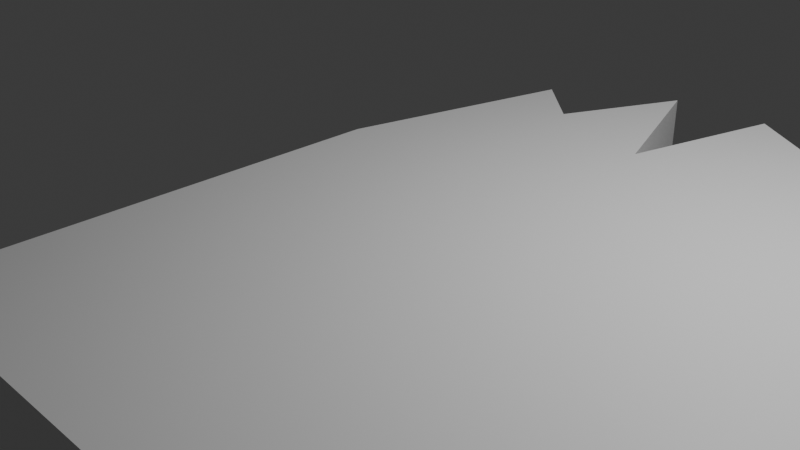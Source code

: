 # Source: broken_ceiling2.blend  (saved by Blender 4.1.24; exported with 4.5.12 LTS)
import bpy
from mathutils import Matrix  # noqa: F401  (used for matrix-valued properties, if any)

bpy.ops.wm.read_factory_settings(use_empty=True)
scene = bpy.context.scene
scene.name = 'Scene'

# ---- collections
col_collection = bpy.data.collections.new('Collection'); scene.collection.children.link(col_collection)

# ---- materials (node trees are filled in below, after node groups)
mat_material = bpy.data.materials.new('Material')
mat_material.alpha_threshold = 0.0
mat_material.use_transparent_shadow = False
mat_material.roughness = 0.5
mat_material.line_color = (0.0, 0.0, 0.0, 1.0)

# ---- material node trees
mat_material.use_nodes = True; mat_material.node_tree.nodes.clear()
_N = mat_material.node_tree.nodes; _L = mat_material.node_tree.links
n0 = _N.new('ShaderNodeOutputMaterial'); n0.name = 'Material Output'; n0.location = (300, 300)
n1 = _N.new('ShaderNodeBsdfPrincipled'); n1.name = 'Principled BSDF'; n1.location = (10, 300)
n1.inputs[3].default_value = 1.45
_L.new(n1.outputs[0], n0.inputs[0])
n0.is_active_output = True

# ---- world
world_world = bpy.data.worlds.new('World'); scene.world = world_world
world_world.use_nodes = True; world_world.node_tree.nodes.clear()
_N = world_world.node_tree.nodes; _L = world_world.node_tree.links
n0 = _N.new('ShaderNodeOutputWorld'); n0.name = 'World Output'; n0.location = (300, 300)
n1 = _N.new('ShaderNodeBackground'); n1.name = 'Background'; n1.location = (10, 300)
n1.inputs[0].default_value = (0.05088, 0.05088, 0.05088, 1.0)
_L.new(n1.outputs[0], n0.inputs[0])
n0.is_active_output = True
world_world.color = (0.05088, 0.05088, 0.05088)
world_world.use_sun_shadow = False
world_world.sun_shadow_jitter_overblur = 0.0

# ---- cameras
cam_camera = bpy.data.cameras.new('Camera')
cam_camera.clip_end = 100.0
cam_camera.ortho_scale = 7.314

# ---- lights
light_light = bpy.data.lights.new('Light', 'POINT')
light_light.transmission_factor = 0.0
light_light.energy = 1000.0
light_light.shadow_soft_size = 0.1
light_light.shadow_maximum_resolution = 0.006
light_light.use_absolute_resolution = True

# ---- meshes
me_cube = bpy.data.meshes.new('Cube')
me_cube.from_pydata([(14.87, -1.73, 1.0), (14.87, -1.73, -1.0), (14.87, -4.537, 1.0), (14.87, -4.537, -1.0), (-1.0, -0.8055, 1.0), (-1.0, -0.8055, -1.0), (-1.0, -4.537, 1.0), (-1.0, -4.537, -1.0), (14.87, -0.2479, -1.0), (-1.0, 0.3292, -1.0), (14.87, -0.2479, 1.0), (-1.0, 0.3292, 1.0), (14.26, 1.0, -1.0), (13.65, 1.0, -1.0), (13.04, 1.0, -1.0), (12.43, 1.0, -1.0), (11.82, 1.0, -1.0), (11.21, 1.0, -1.0), (10.6, 1.0, -1.0), (9.987, 1.0, -1.0), (9.376, 1.0, -1.0), (8.766, 1.0, -1.0), (8.156, 1.0, -1.0), (7.545, 1.0, -1.0), (6.935, 1.0, -1.0), (6.324, 1.0, -1.0), (5.714, 1.0, -1.0), (5.104, 1.0, -1.0), (4.493, 1.0, -1.0), (3.883, 1.0, -1.0), (3.273, 1.0, -1.0), (2.662, 1.0, -1.0), (2.052, 1.0, -1.0), (1.441, 1.0, -1.0), (0.8311, 1.0, -1.0), (0.2207, 1.0, -1.0), (-0.3896, 1.0, -1.0), (14.26, -4.537, 1.0), (13.65, -4.537, 1.0), (13.04, -4.537, 1.0), (12.43, -4.537, 1.0), (11.82, -4.537, 1.0), (11.21, -4.537, 1.0), (10.6, -4.537, 1.0), (9.987, -4.537, 1.0), (9.376, -4.537, 1.0), (8.766, -4.537, 1.0), (8.156, -4.537, 1.0), (7.545, -4.537, 1.0), (6.935, -4.537, 1.0), (6.324, -4.537, 1.0), (5.714, -4.537, 1.0), (5.104, -4.537, 1.0), (4.493, -4.537, 1.0), (3.883, -4.537, 1.0), (3.273, -4.537, 1.0), (2.662, -4.537, 1.0), (2.052, -4.537, 1.0), (1.441, -4.537, 1.0), (0.8311, -4.537, 1.0), (0.2207, -4.537, 1.0), (-0.3896, -4.537, 1.0), (-0.3896, -4.537, -1.0), (0.2207, -4.537, -1.0), (0.8311, -4.537, -1.0), (1.441, -4.537, -1.0), (2.052, -4.537, -1.0), (2.662, -4.537, -1.0), (3.273, -4.537, -1.0), (3.883, -4.537, -1.0), (4.493, -4.537, -1.0), (5.104, -4.537, -1.0), (5.714, -4.537, -1.0), (6.324, -4.537, -1.0), (6.935, -4.537, -1.0), (7.545, -4.537, -1.0), (8.156, -4.537, -1.0), (8.766, -4.537, -1.0), (9.376, -4.537, -1.0), (9.987, -4.537, -1.0), (10.6, -4.537, -1.0), (11.21, -4.537, -1.0), (11.82, -4.537, -1.0), (12.43, -4.537, -1.0), (13.04, -4.537, -1.0), (13.65, -4.537, -1.0), (14.26, -4.537, -1.0), (-0.3896, 1.0, 1.0), (0.2207, 1.0, 1.0), (0.8311, 1.0, 1.0), (1.441, 1.0, 1.0), (2.052, 1.0, 1.0), (2.662, 1.0, 1.0), (3.273, 1.0, 1.0), (3.883, 1.0, 1.0), (4.493, 1.0, 1.0), (5.104, 1.0, 1.0), (5.714, 1.0, 1.0), (6.324, 1.0, 1.0), (6.935, 1.0, 1.0), (7.545, 1.0, 1.0), (8.156, 1.0, 1.0), (8.766, 1.0, 1.0), (9.376, 1.0, 1.0), (9.987, 1.0, 1.0), (10.6, 1.0, 1.0), (11.21, 1.0, 1.0), (11.82, 1.0, 1.0), (12.43, 1.0, 1.0), (13.04, 1.0, 1.0), (13.65, 1.0, 1.0), (14.26, 1.0, 1.0), (14.26, 1.629, -1.0), (13.65, 2.68, -1.0), (13.21, 2.078, -1.0), (12.43, 1.66, -1.0), (11.7, 2.985, -1.0), (11.21, 3.405, -1.0), (10.83, 2.878, -1.0), (9.987, 3.233, -1.0), (9.376, 3.568, -1.0), (8.89, 3.078, -1.0), (8.156, 4.192, -1.0), (7.545, 2.749, -1.0), (6.935, 3.568, -1.0), (6.324, 2.797, -1.0), (5.714, 3.568, -1.0), (5.104, 2.558, -1.0), (4.493, 2.523, -1.0), (3.883, 1.303, -1.0), (3.273, 3.568, -1.0), (2.662, 3.158, -1.0), (1.892, 3.632, -1.0), (1.441, 1.917, -1.0), (0.8311, 3.568, -1.0), (0.2207, 2.281, -1.0), (-0.3896, 2.814, -1.0), (-0.3896, 2.814, 1.0), (0.2207, 2.281, 1.0), (0.8311, 3.568, 1.0), (1.441, 1.917, 1.0), (1.892, 3.632, 1.0), (2.662, 3.158, 1.0), (3.273, 3.568, 1.0), (3.883, 1.303, 1.0), (4.493, 2.523, 1.0), (5.104, 2.558, 1.0), (5.714, 3.568, 1.0), (6.324, 2.797, 1.0), (6.935, 3.568, 1.0), (7.545, 2.749, 1.0), (8.156, 4.192, 1.0), (8.89, 3.078, 1.0), (9.376, 3.568, 1.0), (9.987, 3.233, 1.0), (10.83, 2.878, 1.0), (11.21, 3.405, 1.0), (11.7, 2.985, 1.0), (12.43, 1.66, 1.0), (13.21, 2.078, 1.0), (13.65, 2.68, 1.0), (14.26, 1.629, 1.0)], [], [(87, 4, 6, 61), (62, 61, 6, 7), (7, 6, 4, 5), (12, 1, 3, 86), (1, 0, 2, 3), (5, 4, 11, 9), (112, 161, 10, 8), (36, 5, 9, 136), (111, 0, 10, 161), (0, 1, 8, 10), (4, 87, 137, 11), (87, 88, 138, 137), (88, 89, 139, 138), (89, 90, 140, 139), (90, 91, 141, 140), (91, 92, 142, 141), (92, 93, 143, 142), (93, 94, 144, 143), (94, 95, 145, 144), (95, 96, 146, 145), (96, 97, 147, 146), (97, 98, 148, 147), (98, 99, 149, 148), (99, 100, 150, 149), (100, 101, 151, 150), (101, 102, 152, 151), (102, 103, 153, 152), (103, 104, 154, 153), (104, 105, 155, 154), (105, 106, 156, 155), (106, 107, 157, 156), (107, 108, 158, 157), (108, 109, 159, 158), (109, 110, 160, 159), (110, 111, 161, 160), (1, 12, 112, 8), (12, 13, 113, 112), (13, 14, 114, 113), (14, 15, 115, 114), (15, 16, 116, 115), (16, 17, 117, 116), (17, 18, 118, 117), (18, 19, 119, 118), (19, 20, 120, 119), (20, 21, 121, 120), (21, 22, 122, 121), (22, 23, 123, 122), (23, 24, 124, 123), (24, 25, 125, 124), (25, 26, 126, 125), (26, 27, 127, 126), (27, 28, 128, 127), (28, 29, 129, 128), (29, 30, 130, 129), (30, 31, 131, 130), (31, 32, 132, 131), (32, 33, 133, 132), (33, 34, 134, 133), (34, 35, 135, 134), (35, 36, 136, 135), (9, 11, 137, 136), (136, 137, 138, 135), (135, 138, 139, 134), (134, 139, 140, 133), (133, 140, 141, 132), (132, 141, 142, 131), (131, 142, 143, 130), (130, 143, 144, 129), (129, 144, 145, 128), (128, 145, 146, 127), (127, 146, 147, 126), (126, 147, 148, 125), (125, 148, 149, 124), (124, 149, 150, 123), (123, 150, 151, 122), (122, 151, 152, 121), (121, 152, 153, 120), (120, 153, 154, 119), (119, 154, 155, 118), (118, 155, 156, 117), (117, 156, 157, 116), (116, 157, 158, 115), (115, 158, 159, 114), (114, 159, 160, 113), (113, 160, 161, 112), (5, 36, 62, 7), (36, 35, 63, 62), (35, 34, 64, 63), (34, 33, 65, 64), (33, 32, 66, 65), (32, 31, 67, 66), (31, 30, 68, 67), (30, 29, 69, 68), (29, 28, 70, 69), (28, 27, 71, 70), (27, 26, 72, 71), (26, 25, 73, 72), (25, 24, 74, 73), (24, 23, 75, 74), (23, 22, 76, 75), (22, 21, 77, 76), (21, 20, 78, 77), (20, 19, 79, 78), (19, 18, 80, 79), (18, 17, 81, 80), (17, 16, 82, 81), (16, 15, 83, 82), (15, 14, 84, 83), (14, 13, 85, 84), (13, 12, 86, 85), (3, 2, 37, 86), (86, 37, 38, 85), (85, 38, 39, 84), (84, 39, 40, 83), (83, 40, 41, 82), (82, 41, 42, 81), (81, 42, 43, 80), (80, 43, 44, 79), (79, 44, 45, 78), (78, 45, 46, 77), (77, 46, 47, 76), (76, 47, 48, 75), (75, 48, 49, 74), (74, 49, 50, 73), (73, 50, 51, 72), (72, 51, 52, 71), (71, 52, 53, 70), (70, 53, 54, 69), (69, 54, 55, 68), (68, 55, 56, 67), (67, 56, 57, 66), (66, 57, 58, 65), (65, 58, 59, 64), (64, 59, 60, 63), (63, 60, 61, 62), (0, 111, 37, 2), (111, 110, 38, 37), (110, 109, 39, 38), (109, 108, 40, 39), (108, 107, 41, 40), (107, 106, 42, 41), (106, 105, 43, 42), (105, 104, 44, 43), (104, 103, 45, 44), (103, 102, 46, 45), (102, 101, 47, 46), (101, 100, 48, 47), (100, 99, 49, 48), (99, 98, 50, 49), (98, 97, 51, 50), (97, 96, 52, 51), (96, 95, 53, 52), (95, 94, 54, 53), (94, 93, 55, 54), (93, 92, 56, 55), (92, 91, 57, 56), (91, 90, 58, 57), (90, 89, 59, 58), (89, 88, 60, 59), (88, 87, 61, 60)])
_uv = me_cube.uv_layers.new(name='UVMap')
_uv.uv.foreach_set('vector', [0.2581, 0.7111, 0.1739, 0.7396, -1.139e-08, 0.7396, -9.244e-09, 0.7111, 0.9068, 0.02844, 0.8136, 0.02844, 0.8136, -2.464e-09, 0.9068, 4.573e-09, 1.0, 0.6751, 0.9068, 0.6751, 0.9068, 0.5087, 1.0, 0.5087, 0.6649, 0.7111, 0.5376, 0.7396, 0.4068, 0.7396, 0.4068, 0.7111, 1.0, 0.1257, 0.9068, 0.1257, 0.9068, -2.043e-08, 1.0, -1.339e-08, 1.0, 0.5087, 0.9068, 0.5087, 0.9068, 0.4581, 1.0, 0.4581, 1.0, 0.284, 0.9068, 0.284, 0.9068, 0.1921, 1.0, 0.1921, 0.6649, 0.02844, 0.5807, -3.38e-09, 0.6336, 6.13e-10, 0.7494, 0.02844, 0.2581, 0.02845, 0.1308, 9.877e-09, 0.1999, 1.509e-08, 0.2874, 0.02845, 0.9068, 0.1257, 1.0, 0.1257, 1.0, 0.1921, 0.9068, 0.1921, 0.1739, 0.7396, 0.2581, 0.7111, 0.3426, 0.7111, 0.2268, 0.7396, 0.2581, 0.7111, 0.2581, 0.6827, 0.3177, 0.6827, 0.3426, 0.7111, 0.2581, 0.6827, 0.2581, 0.6542, 0.3777, 0.6542, 0.3177, 0.6827, 0.2581, 0.6542, 0.2581, 0.6258, 0.3008, 0.6258, 0.3777, 0.6542, 0.2581, 0.6258, 0.2581, 0.5973, 0.3807, 0.6048, 0.3008, 0.6258, 0.2581, 0.5973, 0.2581, 0.5689, 0.3586, 0.5689, 0.3807, 0.6048, 0.2581, 0.5689, 0.2581, 0.5405, 0.3777, 0.5405, 0.3586, 0.5689, 0.2581, 0.5405, 0.2581, 0.512, 0.2722, 0.512, 0.3777, 0.5405, 0.2581, 0.512, 0.2581, 0.4836, 0.3291, 0.4836, 0.2722, 0.512, 0.2581, 0.4836, 0.2581, 0.4551, 0.3307, 0.4551, 0.3291, 0.4836, 0.2581, 0.4551, 0.2581, 0.4267, 0.3777, 0.4267, 0.3307, 0.4551, 0.2581, 0.4267, 0.2581, 0.3982, 0.3418, 0.3982, 0.3777, 0.4267, 0.2581, 0.3982, 0.2581, 0.3698, 0.3777, 0.3698, 0.3418, 0.3982, 0.2581, 0.3698, 0.2581, 0.3413, 0.3396, 0.3413, 0.3777, 0.3698, 0.2581, 0.3413, 0.2581, 0.3129, 0.4068, 0.3129, 0.3396, 0.3413, 0.2581, 0.3129, 0.2581, 0.2844, 0.3549, 0.2786, 0.4068, 0.3129, 0.2581, 0.2844, 0.2581, 0.256, 0.3777, 0.256, 0.3549, 0.2786, 0.2581, 0.256, 0.2581, 0.2276, 0.3621, 0.2276, 0.3777, 0.256, 0.2581, 0.2276, 0.2581, 0.1991, 0.3456, 0.1882, 0.3621, 0.2276, 0.2581, 0.1991, 0.2581, 0.1707, 0.3702, 0.1707, 0.3456, 0.1882, 0.2581, 0.1707, 0.2581, 0.1422, 0.3506, 0.1477, 0.3702, 0.1707, 0.2581, 0.1422, 0.2581, 0.1138, 0.2888, 0.1138, 0.3506, 0.1477, 0.2581, 0.1138, 0.2581, 0.08533, 0.3083, 0.07727, 0.2888, 0.1138, 0.2581, 0.08533, 0.2581, 0.05689, 0.3364, 0.05689, 0.3083, 0.07727, 0.2581, 0.05689, 0.2581, 0.02845, 0.2874, 0.02845, 0.3364, 0.05689, 0.5376, 0.7396, 0.6649, 0.7111, 0.6942, 0.7111, 0.6067, 0.7396, 0.6649, 0.7111, 0.6649, 0.6827, 0.7432, 0.6827, 0.6942, 0.7111, 0.6649, 0.6827, 0.6649, 0.6542, 0.7151, 0.6623, 0.7432, 0.6827, 0.6649, 0.6542, 0.6649, 0.6258, 0.6956, 0.6258, 0.7151, 0.6623, 0.6649, 0.6258, 0.6649, 0.5973, 0.7574, 0.5919, 0.6956, 0.6258, 0.6649, 0.5973, 0.6649, 0.5689, 0.7769, 0.5689, 0.7574, 0.5919, 0.6649, 0.5689, 0.6649, 0.5405, 0.7524, 0.5514, 0.7769, 0.5689, 0.6649, 0.5405, 0.6649, 0.512, 0.7689, 0.512, 0.7524, 0.5514, 0.6649, 0.512, 0.6649, 0.4836, 0.7845, 0.4836, 0.7689, 0.512, 0.6649, 0.4836, 0.6649, 0.4551, 0.7617, 0.4609, 0.7845, 0.4836, 0.6649, 0.4551, 0.6649, 0.4267, 0.8136, 0.4267, 0.7617, 0.4609, 0.6649, 0.4267, 0.6649, 0.3982, 0.7464, 0.3982, 0.8136, 0.4267, 0.6649, 0.3982, 0.6649, 0.3698, 0.7845, 0.3698, 0.7464, 0.3982, 0.6649, 0.3698, 0.6649, 0.3413, 0.7486, 0.3413, 0.7845, 0.3698, 0.6649, 0.3413, 0.6649, 0.3129, 0.7845, 0.3129, 0.7486, 0.3413, 0.6649, 0.3129, 0.6649, 0.2844, 0.7375, 0.2844, 0.7845, 0.3129, 0.6649, 0.2844, 0.6649, 0.256, 0.7358, 0.256, 0.7375, 0.2844, 0.6649, 0.256, 0.6649, 0.2276, 0.679, 0.2276, 0.7358, 0.256, 0.6649, 0.2276, 0.6649, 0.1991, 0.7845, 0.1991, 0.679, 0.2276, 0.6649, 0.1991, 0.6649, 0.1707, 0.7654, 0.1707, 0.7845, 0.1991, 0.6649, 0.1707, 0.6649, 0.1422, 0.7875, 0.1348, 0.7654, 0.1707, 0.6649, 0.1422, 0.6649, 0.1138, 0.7076, 0.1138, 0.7875, 0.1348, 0.6649, 0.1138, 0.6649, 0.08533, 0.7845, 0.08533, 0.7076, 0.1138, 0.6649, 0.08533, 0.6649, 0.05689, 0.7245, 0.05689, 0.7845, 0.08533, 0.6649, 0.05689, 0.6649, 0.02844, 0.7494, 0.02844, 0.7245, 0.05689, 1.0, 0.4581, 0.9068, 0.4581, 0.9068, 0.339, 1.0, 0.339, 0.2566, 0.926, 0.2566, 0.8328, 0.2884, 0.8328, 0.2884, 0.926, 0.4896, 0.8328, 0.4896, 0.7396, 0.5552, 0.7396, 0.5552, 0.8328, 0.269, 0.8328, 0.269, 0.7396, 0.3508, 0.7396, 0.3508, 0.8328, 0.1864, 0.8328, 0.1864, 0.7396, 0.269, 0.7396, 0.269, 0.8328, 0.5552, 0.8328, 0.5552, 0.7396, 0.59, 0.7396, 0.59, 0.8328, 0.59, 0.8328, 0.59, 0.7396, 0.6194, 0.7396, 0.6194, 0.8328, 3.059e-09, 0.7396, 0.09321, 0.7396, 0.09321, 0.8488, 1.131e-08, 0.8488, 0.6194, 0.8328, 0.6194, 0.7396, 0.682, 0.7396, 0.682, 0.8328, 0.317, 0.926, 0.317, 0.8328, 0.3455, 0.8328, 0.3455, 0.926, 0.7414, 0.8328, 0.7414, 0.7396, 0.7947, 0.7396, 0.7947, 0.8328, 0.8819, 0.8328, 0.8819, 0.7396, 0.9243, 0.7396, 0.9243, 0.8328, 0.8392, 0.8328, 0.8392, 0.7396, 0.8819, 0.7396, 0.8819, 0.8328, 0.7947, 0.8328, 0.7947, 0.7396, 0.8392, 0.7396, 0.8392, 0.8328, 0.3508, 0.8328, 0.3508, 0.7396, 0.4234, 0.7396, 0.4234, 0.8328, 0.682, 0.8328, 0.682, 0.7396, 0.7414, 0.7396, 0.7414, 0.8328, 0.3455, 0.926, 0.3455, 0.8328, 0.3739, 0.8328, 0.3739, 0.926, 0.4234, 0.8328, 0.4234, 0.7396, 0.4511, 0.7396, 0.4511, 0.8328, 0.4511, 0.8328, 0.4511, 0.7396, 0.4896, 0.7396, 0.4896, 0.8328, 0.2884, 0.926, 0.2884, 0.8328, 0.317, 0.8328, 0.317, 0.926, 0.09321, 0.7396, 0.1864, 0.7396, 0.1864, 0.7647, 0.09321, 0.7647, 0.09321, 0.7647, 0.1864, 0.7647, 0.1864, 0.8335, 0.09321, 0.8335, 0.1864, 0.926, 0.1864, 0.8328, 0.2238, 0.8328, 0.2238, 0.926, 0.2238, 0.926, 0.2238, 0.8328, 0.2566, 0.8328, 0.2566, 0.926, 1.0, 0.339, 0.9068, 0.339, 0.9068, 0.284, 1.0, 0.284, 0.5807, -3.38e-09, 0.6649, 0.02844, 0.4068, 0.02844, 0.4068, -1.651e-08, 0.6649, 0.02844, 0.6649, 0.05689, 0.4068, 0.05689, 0.4068, 0.02844, 0.6649, 0.05689, 0.6649, 0.08533, 0.4068, 0.08533, 0.4068, 0.05689, 0.6649, 0.08533, 0.6649, 0.1138, 0.4068, 0.1138, 0.4068, 0.08533, 0.6649, 0.1138, 0.6649, 0.1422, 0.4068, 0.1422, 0.4068, 0.1138, 0.6649, 0.1422, 0.6649, 0.1707, 0.4068, 0.1707, 0.4068, 0.1422, 0.6649, 0.1707, 0.6649, 0.1991, 0.4068, 0.1991, 0.4068, 0.1707, 0.6649, 0.1991, 0.6649, 0.2276, 0.4068, 0.2276, 0.4068, 0.1991, 0.6649, 0.2276, 0.6649, 0.256, 0.4068, 0.256, 0.4068, 0.2276, 0.6649, 0.256, 0.6649, 0.2844, 0.4068, 0.2844, 0.4068, 0.256, 0.6649, 0.2844, 0.6649, 0.3129, 0.4068, 0.3129, 0.4068, 0.2844, 0.6649, 0.3129, 0.6649, 0.3413, 0.4068, 0.3413, 0.4068, 0.3129, 0.6649, 0.3413, 0.6649, 0.3698, 0.4068, 0.3698, 0.4068, 0.3413, 0.6649, 0.3698, 0.6649, 0.3982, 0.4068, 0.3982, 0.4068, 0.3698, 0.6649, 0.3982, 0.6649, 0.4267, 0.4068, 0.4267, 0.4068, 0.3982, 0.6649, 0.4267, 0.6649, 0.4551, 0.4068, 0.4551, 0.4068, 0.4267, 0.6649, 0.4551, 0.6649, 0.4836, 0.4068, 0.4836, 0.4068, 0.4551, 0.6649, 0.4836, 0.6649, 0.512, 0.4068, 0.512, 0.4068, 0.4836, 0.6649, 0.512, 0.6649, 0.5405, 0.4068, 0.5405, 0.4068, 0.512, 0.6649, 0.5405, 0.6649, 0.5689, 0.4068, 0.5689, 0.4068, 0.5405, 0.6649, 0.5689, 0.6649, 0.5973, 0.4068, 0.5973, 0.4068, 0.5689, 0.6649, 0.5973, 0.6649, 0.6258, 0.4068, 0.6258, 0.4068, 0.5973, 0.6649, 0.6258, 0.6649, 0.6542, 0.4068, 0.6542, 0.4068, 0.6258, 0.6649, 0.6542, 0.6649, 0.6827, 0.4068, 0.6827, 0.4068, 0.6542, 0.6649, 0.6827, 0.6649, 0.7111, 0.4068, 0.7111, 0.4068, 0.6827, 0.9068, 0.7396, 0.8136, 0.7396, 0.8136, 0.7111, 0.9068, 0.7111, 0.9068, 0.7111, 0.8136, 0.7111, 0.8136, 0.6827, 0.9068, 0.6827, 0.9068, 0.6827, 0.8136, 0.6827, 0.8136, 0.6542, 0.9068, 0.6542, 0.9068, 0.6542, 0.8136, 0.6542, 0.8136, 0.6258, 0.9068, 0.6258, 0.9068, 0.6258, 0.8136, 0.6258, 0.8136, 0.5973, 0.9068, 0.5973, 0.9068, 0.5973, 0.8136, 0.5973, 0.8136, 0.5689, 0.9068, 0.5689, 0.9068, 0.5689, 0.8136, 0.5689, 0.8136, 0.5405, 0.9068, 0.5405, 0.9068, 0.5405, 0.8136, 0.5405, 0.8136, 0.512, 0.9068, 0.512, 0.9068, 0.512, 0.8136, 0.512, 0.8136, 0.4836, 0.9068, 0.4836, 0.9068, 0.4836, 0.8136, 0.4836, 0.8136, 0.4551, 0.9068, 0.4551, 0.9068, 0.4551, 0.8136, 0.4551, 0.8136, 0.4267, 0.9068, 0.4267, 0.9068, 0.4267, 0.8136, 0.4267, 0.8136, 0.3982, 0.9068, 0.3982, 0.9068, 0.3982, 0.8136, 0.3982, 0.8136, 0.3698, 0.9068, 0.3698, 0.9068, 0.3698, 0.8136, 0.3698, 0.8136, 0.3413, 0.9068, 0.3413, 0.9068, 0.3413, 0.8136, 0.3413, 0.8136, 0.3129, 0.9068, 0.3129, 0.9068, 0.3129, 0.8136, 0.3129, 0.8136, 0.2844, 0.9068, 0.2844, 0.9068, 0.2844, 0.8136, 0.2844, 0.8136, 0.256, 0.9068, 0.256, 0.9068, 0.256, 0.8136, 0.256, 0.8136, 0.2276, 0.9068, 0.2276, 0.9068, 0.2276, 0.8136, 0.2276, 0.8136, 0.1991, 0.9068, 0.1991, 0.9068, 0.1991, 0.8136, 0.1991, 0.8136, 0.1707, 0.9068, 0.1707, 0.9068, 0.1707, 0.8136, 0.1707, 0.8136, 0.1422, 0.9068, 0.1422, 0.9068, 0.1422, 0.8136, 0.1422, 0.8136, 0.1138, 0.9068, 0.1138, 0.9068, 0.1138, 0.8136, 0.1138, 0.8136, 0.08533, 0.9068, 0.08533, 0.9068, 0.08533, 0.8136, 0.08533, 0.8136, 0.05689, 0.9068, 0.05689, 0.9068, 0.05689, 0.8136, 0.05689, 0.8136, 0.02844, 0.9068, 0.02844, 0.1308, 9.877e-09, 0.2581, 0.02845, 4.23e-08, 0.02844, 4.444e-08, 3.355e-15, 0.2581, 0.02845, 0.2581, 0.05689, 4.015e-08, 0.05689, 4.23e-08, 0.02844, 0.2581, 0.05689, 0.2581, 0.08533, 3.8e-08, 0.08533, 4.015e-08, 0.05689, 0.2581, 0.08533, 0.2581, 0.1138, 3.585e-08, 0.1138, 3.8e-08, 0.08533, 0.2581, 0.1138, 0.2581, 0.1422, 3.371e-08, 0.1422, 3.585e-08, 0.1138, 0.2581, 0.1422, 0.2581, 0.1707, 3.156e-08, 0.1707, 3.371e-08, 0.1422, 0.2581, 0.1707, 0.2581, 0.1991, 2.941e-08, 0.1991, 3.156e-08, 0.1707, 0.2581, 0.1991, 0.2581, 0.2276, 2.726e-08, 0.2276, 2.941e-08, 0.1991, 0.2581, 0.2276, 0.2581, 0.256, 2.512e-08, 0.256, 2.726e-08, 0.2276, 0.2581, 0.256, 0.2581, 0.2844, 2.297e-08, 0.2844, 2.512e-08, 0.256, 0.2581, 0.2844, 0.2581, 0.3129, 2.082e-08, 0.3129, 2.297e-08, 0.2844, 0.2581, 0.3129, 0.2581, 0.3413, 1.867e-08, 0.3413, 2.082e-08, 0.3129, 0.2581, 0.3413, 0.2581, 0.3698, 1.653e-08, 0.3698, 1.867e-08, 0.3413, 0.2581, 0.3698, 0.2581, 0.3982, 1.438e-08, 0.3982, 1.653e-08, 0.3698, 0.2581, 0.3982, 0.2581, 0.4267, 1.223e-08, 0.4267, 1.438e-08, 0.3982, 0.2581, 0.4267, 0.2581, 0.4551, 1.008e-08, 0.4551, 1.223e-08, 0.4267, 0.2581, 0.4551, 0.2581, 0.4836, 7.936e-09, 0.4836, 1.008e-08, 0.4551, 0.2581, 0.4836, 0.2581, 0.512, 5.788e-09, 0.512, 7.936e-09, 0.4836, 0.2581, 0.512, 0.2581, 0.5405, 3.641e-09, 0.5405, 5.788e-09, 0.512, 0.2581, 0.5405, 0.2581, 0.5689, 1.493e-09, 0.5689, 3.641e-09, 0.5405, 0.2581, 0.5689, 0.2581, 0.5973, -6.542e-10, 0.5973, 1.493e-09, 0.5689, 0.2581, 0.5973, 0.2581, 0.6258, -2.802e-09, 0.6258, -6.542e-10, 0.5973, 0.2581, 0.6258, 0.2581, 0.6542, -4.949e-09, 0.6542, -2.802e-09, 0.6258, 0.2581, 0.6542, 0.2581, 0.6827, -7.097e-09, 0.6827, -4.949e-09, 0.6542, 0.2581, 0.6827, 0.2581, 0.7111, -9.244e-09, 0.7111, -7.097e-09, 0.6827])
me_cube.materials.append(mat_material)
me_cube.use_mirror_vertex_groups = False
me_cube.update()

# ---- objects
ob_cube = bpy.data.objects.new('Cube', me_cube)
ob_light = bpy.data.objects.new('Light', light_light)
ob_camera = bpy.data.objects.new('Camera', cam_camera)

# ---- transforms, parenting, visibility, modifiers, constraints
ob_cube.location = (0.0, 0.0, 0.0)
ob_cube.scale = (1.0, 1.0, 0.5956)
ob_cube.lock_rotations_4d = False
ob_cube.empty_display_type = 'ARROWS'
ob_cube.lineart.crease_threshold = 0.0
ob_light.location = (4.076, 1.005, 5.904)
ob_light.rotation_euler = (0.6503, 0.05522, 1.866)
ob_light.lock_rotations_4d = False
ob_light.empty_display_type = 'ARROWS'
ob_light.color = (0.0, 0.0, 0.0, 0.0)
ob_light.lineart.crease_threshold = 0.0
ob_camera.location = (7.359, -6.926, 4.958)
ob_camera.rotation_euler = (1.109, 0.0, 0.8149)
ob_camera.lock_rotations_4d = False
ob_camera.empty_display_type = 'ARROWS'
ob_camera.color = (0.0, 0.0, 0.0, 0.0)
ob_camera.display_type = 'WIRE'
ob_camera.lineart.crease_threshold = 0.0

# ---- collection membership
col_collection.objects.link(ob_cube)
col_collection.objects.link(ob_light)
col_collection.objects.link(ob_camera)

# ---- scene / render settings (as saved in the file)
scene.camera = ob_camera
scene.frame_start = 1; scene.frame_end = 250; scene.frame_set(1)
scene.render.engine = 'BLENDER_EEVEE_NEXT'
scene.cycles.sampling_pattern = 'TABULATED_SOBOL'
scene.eevee.ray_tracing_options.trace_max_roughness = 0.0
bpy.context.view_layer.update()
